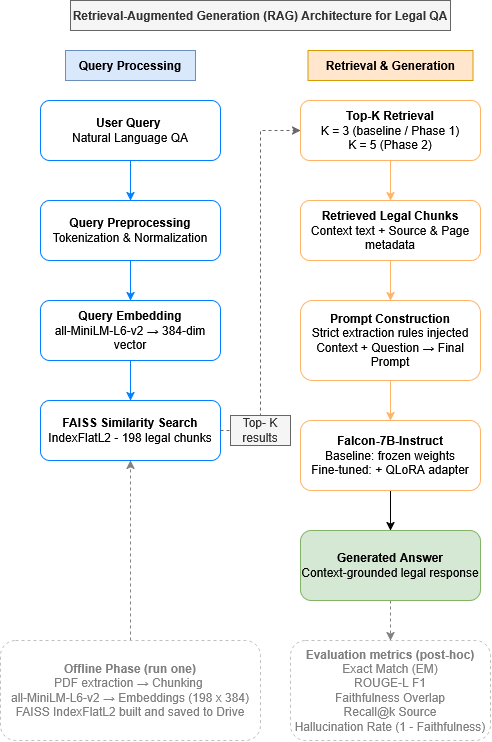

The diagram above was exported from draw.io. Its source (the exported page's mxGraphModel, read from the mxfile embedded in the PNG):
<mxGraphModel dx="2037" dy="1084" grid="1" gridSize="10" guides="1" tooltips="1" connect="1" arrows="1" fold="1" page="1" pageScale="1" pageWidth="850" pageHeight="1100" math="0" shadow="0">
  <root>
    <mxCell id="0" />
    <mxCell id="1" parent="0" />
    <mxCell id="83A3m3SX3Y2VGI3WiPH3-14" edge="1" parent="1" source="83A3m3SX3Y2VGI3WiPH3-2" style="edgeStyle=orthogonalEdgeStyle;rounded=0;orthogonalLoop=1;jettySize=auto;html=1;strokeColor=#007FFF;" target="83A3m3SX3Y2VGI3WiPH3-3">
      <mxGeometry relative="1" as="geometry" />
    </mxCell>
    <mxCell id="83A3m3SX3Y2VGI3WiPH3-2" parent="1" style="rounded=1;whiteSpace=wrap;html=1;strokeColor=#007FFF;" value="&lt;b&gt;User Query&amp;nbsp;&lt;/b&gt;&lt;br&gt;Natural Language QA" vertex="1">
      <mxGeometry height="60" width="180" x="60" y="220" as="geometry" />
    </mxCell>
    <mxCell id="83A3m3SX3Y2VGI3WiPH3-15" edge="1" parent="1" source="83A3m3SX3Y2VGI3WiPH3-3" style="edgeStyle=orthogonalEdgeStyle;rounded=0;orthogonalLoop=1;jettySize=auto;html=1;strokeColor=#007FFF;" target="83A3m3SX3Y2VGI3WiPH3-4">
      <mxGeometry relative="1" as="geometry" />
    </mxCell>
    <mxCell id="83A3m3SX3Y2VGI3WiPH3-3" parent="1" style="rounded=1;whiteSpace=wrap;html=1;strokeColor=#007FFF;" value="&lt;b&gt;Query Preprocessing &lt;/b&gt;Tokenization &amp;amp; Normalization" vertex="1">
      <mxGeometry height="60" width="180" x="60" y="320" as="geometry" />
    </mxCell>
    <mxCell id="83A3m3SX3Y2VGI3WiPH3-16" edge="1" parent="1" source="83A3m3SX3Y2VGI3WiPH3-4" style="edgeStyle=orthogonalEdgeStyle;rounded=0;orthogonalLoop=1;jettySize=auto;html=1;strokeColor=#007FFF;" target="83A3m3SX3Y2VGI3WiPH3-5">
      <mxGeometry relative="1" as="geometry" />
    </mxCell>
    <mxCell id="83A3m3SX3Y2VGI3WiPH3-4" parent="1" style="rounded=1;whiteSpace=wrap;html=1;strokeColor=#007FFF;" value="&lt;div&gt;&lt;b&gt;Query Embedding&lt;/b&gt;&lt;/div&gt;&lt;div&gt;all-MiniLM-L6-v2 → 384-dim vector&lt;/div&gt;" vertex="1">
      <mxGeometry height="60" width="180" x="60" y="420" as="geometry" />
    </mxCell>
    <mxCell id="83A3m3SX3Y2VGI3WiPH3-5" parent="1" style="rounded=1;whiteSpace=wrap;html=1;strokeColor=#007FFF;" value="&lt;div&gt;&lt;b&gt;FAISS Similarity Search&lt;/b&gt;&lt;/div&gt;IndexFlatL2 - 198 legal chunks" vertex="1">
      <mxGeometry height="60" width="180" x="60" y="520" as="geometry" />
    </mxCell>
    <mxCell id="83A3m3SX3Y2VGI3WiPH3-25" edge="1" parent="1" source="83A3m3SX3Y2VGI3WiPH3-6" style="edgeStyle=orthogonalEdgeStyle;rounded=0;orthogonalLoop=1;jettySize=auto;html=1;exitX=0.5;exitY=0;exitDx=0;exitDy=0;entryX=0.5;entryY=1;entryDx=0;entryDy=0;dashed=1;strokeColor=light-dark(#808080,#808080);" target="83A3m3SX3Y2VGI3WiPH3-5">
      <mxGeometry relative="1" as="geometry" />
    </mxCell>
    <mxCell id="83A3m3SX3Y2VGI3WiPH3-6" parent="1" style="rounded=1;whiteSpace=wrap;html=1;dashed=1;strokeColor=light-dark(#c0c0c0, #ededed);" value="&lt;div&gt;&lt;b style=&quot;color: rgb(128, 128, 128);&quot;&gt;Offline Phase (run one)&lt;/b&gt;&lt;/div&gt;&lt;div&gt;&lt;span style=&quot;color: light-dark(rgb(128, 128, 128), transparent);&quot;&gt;PDF extraction → Chunking&amp;nbsp;&lt;/span&gt;&lt;/div&gt;&lt;div&gt;&lt;span style=&quot;color: light-dark(rgb(128, 128, 128), rgb(237, 237, 237));&quot;&gt;all-MiniLM-L6-v2 → Embeddings (198 x 384)&lt;/span&gt;&lt;/div&gt;&lt;div&gt;&lt;span style=&quot;color: light-dark(rgb(128, 128, 128), rgb(237, 237, 237));&quot;&gt;FAISS IndexFlatL2 built and saved to Drive&lt;/span&gt;&lt;/div&gt;" vertex="1">
      <mxGeometry height="100" width="260" x="20" y="760" as="geometry" />
    </mxCell>
    <mxCell id="83A3m3SX3Y2VGI3WiPH3-20" edge="1" parent="1" source="83A3m3SX3Y2VGI3WiPH3-7" style="edgeStyle=orthogonalEdgeStyle;rounded=0;orthogonalLoop=1;jettySize=auto;html=1;strokeColor=#FFB366;" target="83A3m3SX3Y2VGI3WiPH3-8" value="">
      <mxGeometry relative="1" as="geometry" />
    </mxCell>
    <mxCell id="83A3m3SX3Y2VGI3WiPH3-7" parent="1" style="rounded=1;whiteSpace=wrap;html=1;strokeColor=#FFB366;" value="&lt;div&gt;&lt;b&gt;Top-K Retrieval&lt;/b&gt;&lt;/div&gt;&lt;div&gt;K = 3 (baseline / Phase 1)&lt;/div&gt;&lt;div&gt;K = 5 (Phase 2)&lt;/div&gt;" vertex="1">
      <mxGeometry height="60" width="180" x="320" y="220" as="geometry" />
    </mxCell>
    <mxCell id="83A3m3SX3Y2VGI3WiPH3-21" edge="1" parent="1" source="83A3m3SX3Y2VGI3WiPH3-8" style="edgeStyle=orthogonalEdgeStyle;rounded=0;orthogonalLoop=1;jettySize=auto;html=1;strokeColor=#FFB366;" target="83A3m3SX3Y2VGI3WiPH3-9" value="">
      <mxGeometry relative="1" as="geometry" />
    </mxCell>
    <mxCell id="83A3m3SX3Y2VGI3WiPH3-8" parent="1" style="rounded=1;whiteSpace=wrap;html=1;strokeColor=#FFB366;" value="&lt;div&gt;&lt;b&gt;Retrieved Legal Chunks&lt;/b&gt;&lt;/div&gt;&lt;div&gt;Context&lt;b&gt;&amp;nbsp;&lt;/b&gt;text + Source &amp;amp; Page metadata&lt;/div&gt;" vertex="1">
      <mxGeometry height="60" width="180" x="320" y="320" as="geometry" />
    </mxCell>
    <mxCell id="83A3m3SX3Y2VGI3WiPH3-22" edge="1" parent="1" source="83A3m3SX3Y2VGI3WiPH3-9" style="edgeStyle=orthogonalEdgeStyle;rounded=0;orthogonalLoop=1;jettySize=auto;html=1;strokeColor=#FFB366;" target="83A3m3SX3Y2VGI3WiPH3-10" value="">
      <mxGeometry relative="1" as="geometry" />
    </mxCell>
    <mxCell id="83A3m3SX3Y2VGI3WiPH3-9" parent="1" style="rounded=1;whiteSpace=wrap;html=1;strokeColor=#FFB366;" value="&lt;div&gt;&lt;b&gt;Prompt Construction&lt;/b&gt;&lt;/div&gt;&lt;div&gt;Strict extraction rules injected&lt;/div&gt;&lt;div&gt;Context + Question → Final Prompt&lt;/div&gt;" vertex="1">
      <mxGeometry height="80" width="180" x="320" y="420" as="geometry" />
    </mxCell>
    <mxCell id="83A3m3SX3Y2VGI3WiPH3-23" edge="1" parent="1" source="83A3m3SX3Y2VGI3WiPH3-10" style="edgeStyle=orthogonalEdgeStyle;rounded=0;orthogonalLoop=1;jettySize=auto;html=1;" target="83A3m3SX3Y2VGI3WiPH3-11" value="">
      <mxGeometry relative="1" as="geometry" />
    </mxCell>
    <mxCell id="83A3m3SX3Y2VGI3WiPH3-10" parent="1" style="rounded=1;whiteSpace=wrap;html=1;strokeColor=#FFB366;" value="&lt;b&gt;Falcon-7B-Instruct&lt;/b&gt;&lt;br&gt;&lt;div&gt;Baseline: frozen weights&lt;/div&gt;&lt;div&gt;Fine-tuned: + QLoRA adapter&lt;/div&gt;" vertex="1">
      <mxGeometry height="70" width="180" x="320" y="540" as="geometry" />
    </mxCell>
    <mxCell id="83A3m3SX3Y2VGI3WiPH3-30" edge="1" parent="1" source="83A3m3SX3Y2VGI3WiPH3-11" style="edgeStyle=orthogonalEdgeStyle;rounded=0;orthogonalLoop=1;jettySize=auto;html=1;dashed=1;strokeColor=light-dark(#808080,#808080);" target="83A3m3SX3Y2VGI3WiPH3-28">
      <mxGeometry relative="1" as="geometry" />
    </mxCell>
    <mxCell id="83A3m3SX3Y2VGI3WiPH3-11" parent="1" style="rounded=1;whiteSpace=wrap;html=1;fillColor=#d5e8d4;strokeColor=#82b366;" value="&lt;b&gt;Generated Answer&lt;/b&gt;&lt;br&gt;Context-grounded legal response" vertex="1">
      <mxGeometry height="70" width="180" x="320" y="650" as="geometry" />
    </mxCell>
    <mxCell id="83A3m3SX3Y2VGI3WiPH3-24" parent="1" style="text;html=1;whiteSpace=wrap;strokeColor=#6c8ebf;fillColor=#dae8fc;align=center;verticalAlign=middle;rounded=0;" value="&lt;b&gt;Query Processing&lt;/b&gt;" vertex="1">
      <mxGeometry height="30" width="130" x="85" y="170" as="geometry" />
    </mxCell>
    <mxCell id="83A3m3SX3Y2VGI3WiPH3-26" parent="1" style="text;html=1;whiteSpace=wrap;strokeColor=#d79b00;fillColor=#ffe6cc;align=center;verticalAlign=middle;rounded=0;" value="&lt;b&gt;Retrieval &amp;amp; Generation&lt;/b&gt;" vertex="1">
      <mxGeometry height="30" width="165" x="327.5" y="170" as="geometry" />
    </mxCell>
    <mxCell id="83A3m3SX3Y2VGI3WiPH3-27" parent="1" style="text;html=1;whiteSpace=wrap;strokeColor=#666666;fillColor=#f5f5f5;align=center;verticalAlign=middle;rounded=0;fontColor=#333333;" value="&lt;b&gt;Retrieval-Augmented Generation (RAG) Architecture for Legal QA&lt;/b&gt;" vertex="1">
      <mxGeometry height="30" width="380" x="90" y="120" as="geometry" />
    </mxCell>
    <mxCell id="83A3m3SX3Y2VGI3WiPH3-28" parent="1" style="rounded=1;whiteSpace=wrap;html=1;dashed=1;strokeColor=light-dark(#c0c0c0, #ededed);" value="&lt;div&gt;&lt;b&gt;&lt;span style=&quot;color: light-dark(rgb(128, 128, 128), rgb(237, 237, 237));&quot;&gt;Evaluation metrics (post-hoc)&lt;/span&gt;&lt;/b&gt;&lt;/div&gt;&lt;div&gt;&lt;span style=&quot;color: light-dark(rgb(128, 128, 128), rgb(237, 237, 237));&quot;&gt;Exact Match (EM)&lt;/span&gt;&lt;/div&gt;&lt;div&gt;&lt;span style=&quot;color: light-dark(rgb(128, 128, 128), transparent);&quot;&gt;ROUGE-L F1&lt;/span&gt;&lt;/div&gt;&lt;div&gt;&lt;span style=&quot;color: light-dark(rgb(128, 128, 128), rgb(128, 128, 128));&quot;&gt;Faithfulness Overlap&lt;/span&gt;&lt;/div&gt;&lt;div&gt;&lt;span style=&quot;color: light-dark(rgb(128, 128, 128), rgb(128, 128, 128));&quot;&gt;Recall@k Source&lt;/span&gt;&lt;/div&gt;&lt;div&gt;&lt;span style=&quot;color: light-dark(rgb(128, 128, 128), rgb(128, 128, 128));&quot;&gt;Hallucination Rate (1 - Faithfulness)&lt;/span&gt;&lt;/div&gt;" vertex="1">
      <mxGeometry height="100" width="200" x="310" y="760" as="geometry" />
    </mxCell>
    <mxCell id="83A3m3SX3Y2VGI3WiPH3-31" edge="1" parent="1" source="83A3m3SX3Y2VGI3WiPH3-5" style="edgeStyle=orthogonalEdgeStyle;rounded=0;orthogonalLoop=1;jettySize=auto;html=1;entryX=0;entryY=0.5;entryDx=0;entryDy=0;exitX=1;exitY=0.5;exitDx=0;exitDy=0;dashed=1;strokeColor=#666666;fillColor=#f5f5f5;" target="83A3m3SX3Y2VGI3WiPH3-7">
      <mxGeometry relative="1" as="geometry">
        <Array as="points">
          <mxPoint x="280" y="550" />
          <mxPoint x="280" y="250" />
        </Array>
        <mxPoint x="250" y="550" as="sourcePoint" />
        <mxPoint x="280" y="240" as="targetPoint" />
      </mxGeometry>
    </mxCell>
    <mxCell id="83A3m3SX3Y2VGI3WiPH3-32" parent="1" style="text;html=1;whiteSpace=wrap;strokeColor=#666666;fillColor=#f5f5f5;align=center;verticalAlign=middle;rounded=0;fontColor=#333333;" value="Top- K results" vertex="1">
      <mxGeometry height="30" width="60" x="250" y="535" as="geometry" />
    </mxCell>
  </root>
</mxGraphModel>